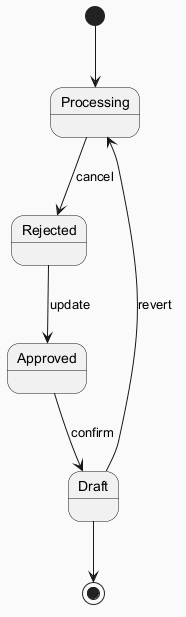

The diagram above was rendered by PlantUML. Its source (embedded in the PNG):
@startuml
skinparam backgroundColor #FAFAFA
skinparam classBackgroundColor #FFF3E0
skinparam classBorderColor #E65100
[*] --> Processing
Processing --> Rejected : cancel
Rejected --> Approved : update
Approved --> Draft : confirm
Draft --> Processing : revert
Draft --> [*]
@enduml